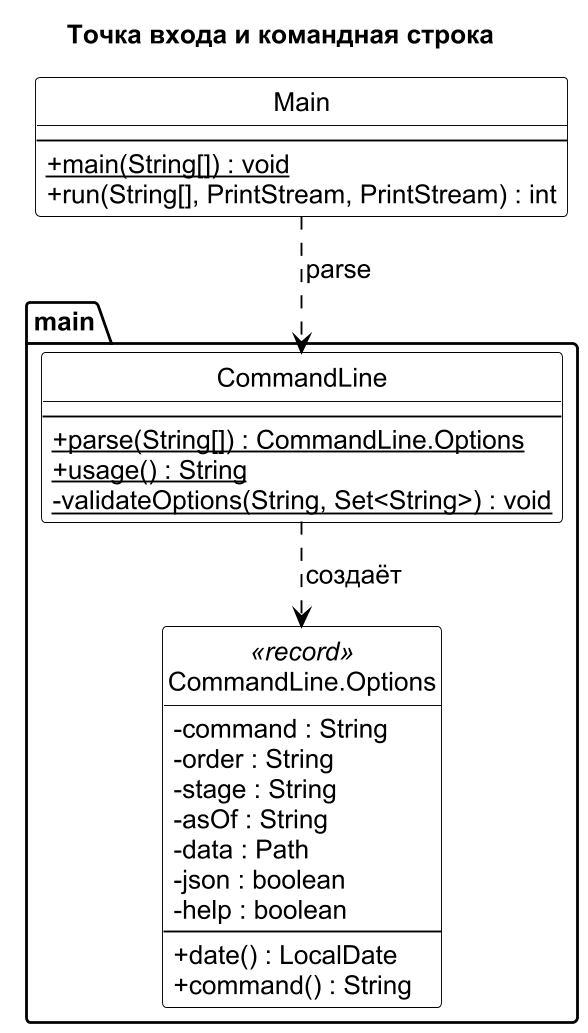

The diagram above was rendered by PlantUML. Its source (embedded in the PNG):
@startuml classes-11
!pragma layout smetana
skinparam monochrome true
skinparam shadowing false
skinparam dpi 180
skinparam defaultFontName "Arial"
skinparam defaultFontSize 14
skinparam classAttributeIconSize 0
skinparam classBackgroundColor white
skinparam packageBackgroundColor white
skinparam legendBackgroundColor white
skinparam classBorderColor black
skinparam ArrowColor black
skinparam NoteBackgroundColor white
skinparam NoteBorderColor black
skinparam nodesep 36
skinparam ranksep 45
hide circle
title Точка входа и командная строка
package "main" {
class "CommandLine" as CommandLine {
--
+ {static} parse(String[]) : CommandLine.Options
+ {static} usage() : String
- {static} validateOptions(String, Set<String>) : void
}
class "CommandLine.Options" as CommandLine_Options <<record>> {
- command : String
- order : String
- stage : String
- asOf : String
- data : Path
- json : boolean
- help : boolean
--
+ date() : LocalDate
+ command() : String
}

}
class "Main" as Main {
--
+ {static} main(String[]) : void
+ run(String[], PrintStream, PrintStream) : int
}

Main ..> CommandLine : parse
CommandLine ..> CommandLine_Options : создаёт
@enduml